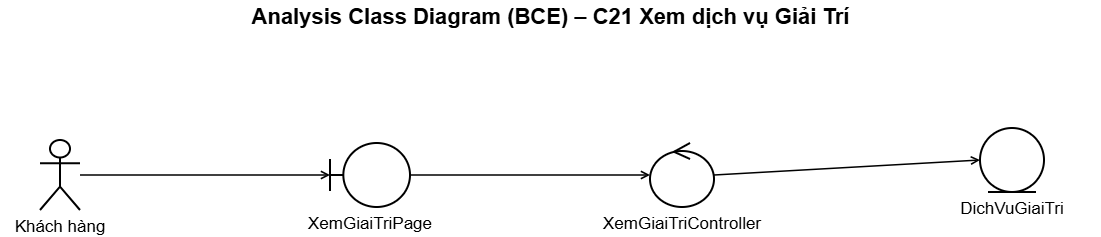

The diagram above was exported from draw.io. Its source (the exported page's mxGraphModel, read from the mxfile embedded in the PNG):
<mxGraphModel dx="1362" dy="778" grid="0" gridSize="10" guides="1" tooltips="1" connect="1" arrows="1" fold="1" page="1" pageScale="1" pageWidth="1140" pageHeight="250" math="0" shadow="0">
  <root>
    <mxCell id="0" />
    <mxCell id="1" parent="0" />
    <mxCell id="c3" parent="1" style="text;html=1;align=center;verticalAlign=middle;fontSize=22;fontStyle=1;fontFamily=Helvetica" value="Analysis Class Diagram (BCE) – C21 Xem dịch vụ Giải Trí" vertex="1">
      <mxGeometry height="34" width="1100" as="geometry" />
    </mxCell>
    <mxCell id="c4" parent="1" style="shape=umlActor;verticalLabelPosition=bottom;verticalAlign=top;html=1;outlineConnect=0;whiteSpace=wrap;strokeWidth=2;fontSize=17;fontFamily=Helvetica;labelWidth=260;labelPosition=center;align=center;" value="Khách hàng" vertex="1">
      <mxGeometry height="70" width="40" x="40" y="140" as="geometry" />
    </mxCell>
    <mxCell id="c5" parent="1" style="shape=umlBoundary;verticalLabelPosition=bottom;verticalAlign=top;html=1;outlineConnect=0;whiteSpace=wrap;strokeWidth=2;fontSize=17;fontFamily=Helvetica;labelWidth=260;labelPosition=center;align=center;" value="XemGiaiTriPage" vertex="1">
      <mxGeometry height="64" width="80" x="330" y="143" as="geometry" />
    </mxCell>
    <mxCell id="c6" parent="1" style="shape=umlControl;verticalLabelPosition=bottom;verticalAlign=top;html=1;outlineConnect=0;whiteSpace=wrap;strokeWidth=2;fontSize=17;fontFamily=Helvetica;labelWidth=260;labelPosition=center;align=center;" value="XemGiaiTriController" vertex="1">
      <mxGeometry height="64" width="64" x="650" y="143" as="geometry" />
    </mxCell>
    <mxCell id="c7" edge="1" parent="1" source="c4" style="html=1;endArrow=open;endFill=0;strokeWidth=1.5;exitX=1;exitY=0.5;entryX=0;entryY=0.5" target="c5" value="">
      <mxGeometry relative="1" as="geometry" />
    </mxCell>
    <mxCell id="c8" edge="1" parent="1" source="c5" style="html=1;endArrow=open;endFill=0;strokeWidth=1.5;exitX=1;exitY=0.5;entryX=0;entryY=0.5" target="c6" value="">
      <mxGeometry relative="1" as="geometry" />
    </mxCell>
    <mxCell id="c9" parent="1" style="shape=umlEntity;verticalLabelPosition=bottom;verticalAlign=top;html=1;outlineConnect=0;whiteSpace=wrap;strokeWidth=2;fontSize=17;fontFamily=Helvetica;labelWidth=260;labelPosition=center;align=center;" value="DichVuGiaiTri" vertex="1">
      <mxGeometry height="64" width="64" x="980" y="128" as="geometry" />
    </mxCell>
    <mxCell id="c10" edge="1" parent="1" source="c6" style="html=1;endArrow=open;endFill=0;strokeWidth=1.5;exitX=1;exitY=0.5;entryX=0;entryY=0.5" target="c9" value="">
      <mxGeometry relative="1" as="geometry" />
    </mxCell>
  </root>
</mxGraphModel>